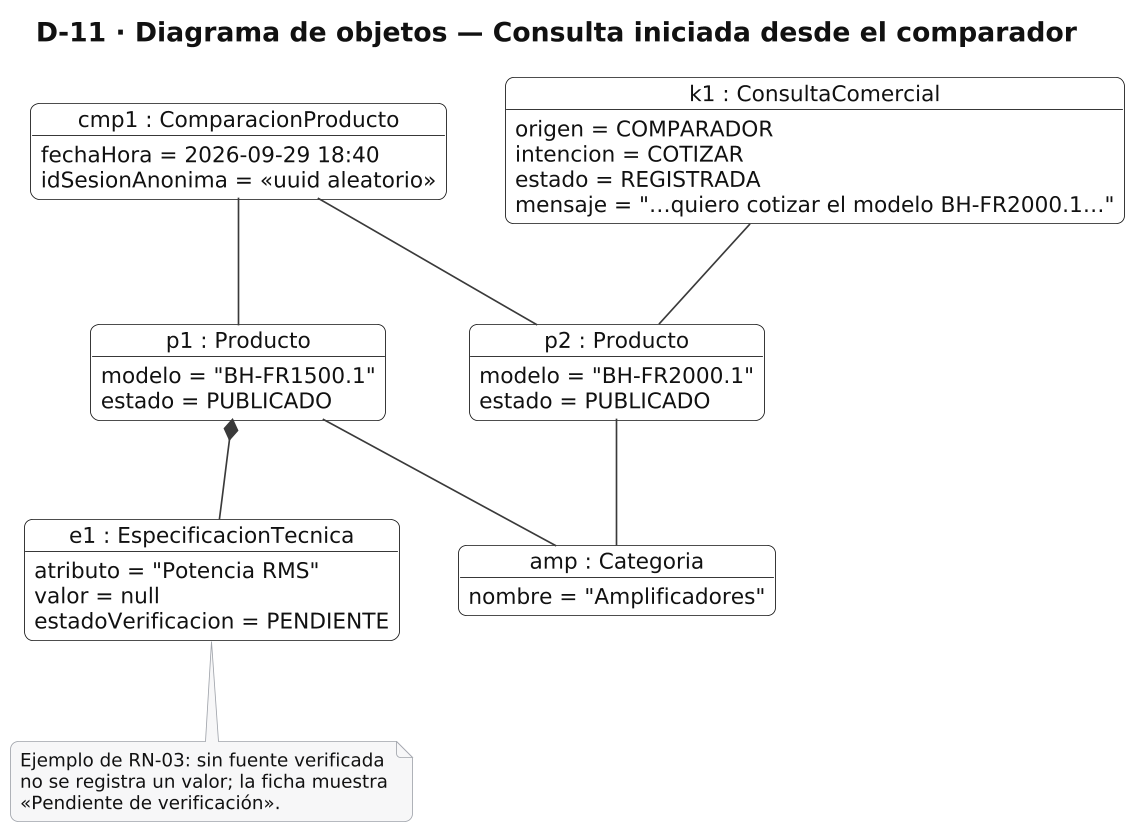

The diagram above was rendered by PlantUML. Its source (embedded in the PNG):
@startuml D11_objetos
skinparamlocked dpi 160
!include _estilo.iuml
title D-11 · Diagrama de objetos — Consulta iniciada desde el comparador

object "cmp1 : ComparacionProducto" as cmp1 {
  fechaHora = 2026-09-29 18:40
  idSesionAnonima = «uuid aleatorio»
}
object "p1 : Producto" as p1 {
  modelo = "BH-FR1500.1"
  estado = PUBLICADO
}
object "p2 : Producto" as p2 {
  modelo = "BH-FR2000.1"
  estado = PUBLICADO
}
object "amp : Categoria" as amp {
  nombre = "Amplificadores"
}
object "e1 : EspecificacionTecnica" as e1 {
  atributo = "Potencia RMS"
  valor = null
  estadoVerificacion = PENDIENTE
}
object "k1 : ConsultaComercial" as k1 {
  origen = COMPARADOR
  intencion = COTIZAR
  estado = REGISTRADA
  mensaje = "…quiero cotizar el modelo BH-FR2000.1…"
}

cmp1 -- p1
cmp1 -- p2
p1 -- amp
p2 -- amp
p1 *-- e1
k1 -- p2
note bottom of e1
  Ejemplo de RN-03: sin fuente verificada
  no se registra un valor; la ficha muestra
  «Pendiente de verificación».
end note
@enduml